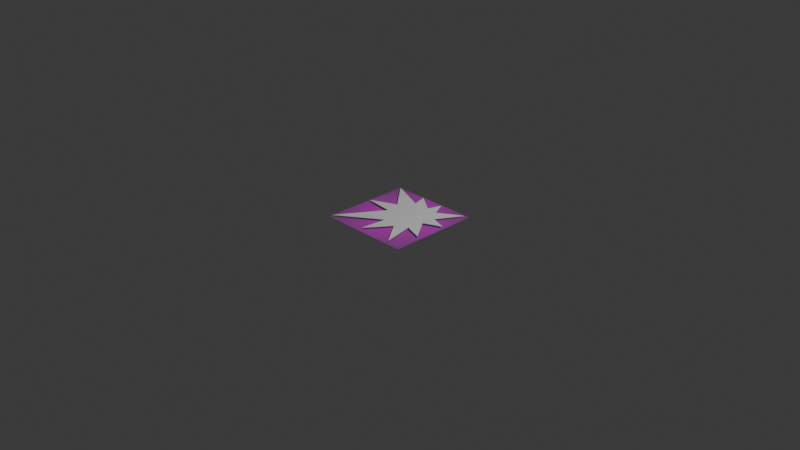 # Source: bam-emoji.blend  (saved by Blender 4.1.24; exported with 4.5.12 LTS)
import bpy
from mathutils import Matrix  # noqa: F401  (used for matrix-valued properties, if any)

bpy.ops.wm.read_factory_settings(use_empty=True)
scene = bpy.context.scene
scene.name = 'Scene'

# ---- collections
col_collection = bpy.data.collections.new('Collection'); scene.collection.children.link(col_collection)

# ---- images (referenced by path relative to the original .blend; pixels are not part of the script)
import os
ASSET_DIR = os.environ.get("B2B_ASSET_DIR", "")  # directory of the original .blend (textures are referenced by path, not embedded)
HERE = os.path.dirname(os.path.abspath(__file__))  # packed textures are extracted next to this script under _unpacked/

def load_image(name, relpath, width, height, colorspace="sRGB"):
    """Load a texture the original file referenced (path relative to the .blend, or extracted next to this script)."""
    p = next((c for c in (os.path.join(HERE, relpath), os.path.join(ASSET_DIR, relpath)) if relpath and os.path.exists(c)), "")
    if p:
        img = bpy.data.images.load(p, check_existing=True)
        img.name = name
    else:  # same state as the original file: an image datablock whose file is absent (Cycles renders it pink)
        img = bpy.data.images.new(name, width, height)
        img.source = "FILE"
        img.filepath = "//" + (relpath or name)
    img.colorspace_settings.name = colorspace
    return img
img_collision_emoji_png = load_image('collision-emoji.png', 'collision-emoji.png', 1024, 1024, 'sRGB')

# ---- materials (node trees are filled in below, after node groups)
mat_collision_emoji = bpy.data.materials.new('collision-emoji')
mat_collision_emoji.surface_render_method = 'BLENDED'
mat_collision_emoji.blend_method = 'BLEND'

# ---- material node trees
mat_collision_emoji.use_nodes = True; mat_collision_emoji.node_tree.nodes.clear()
_N = mat_collision_emoji.node_tree.nodes; _L = mat_collision_emoji.node_tree.links
n0 = _N.new('ShaderNodeOutputMaterial'); n0.name = 'Material Output'; n0.location = (300, 300)
n1 = _N.new('ShaderNodeTexImage'); n1.name = 'Image Texture'; n1.location = (-200, 300)
n1.image = img_collision_emoji_png
n1.extension = 'CLIP'
n2 = _N.new('ShaderNodeBsdfPrincipled'); n2.name = 'Principled BSDF'; n2.location = (0, 300)
_L.new(n1.outputs[0], n2.inputs[0])
_L.new(n1.outputs[1], n2.inputs[4])
_L.new(n2.outputs[0], n0.inputs[0])
n0.is_active_output = True

# ---- world
world_world = bpy.data.worlds.new('World'); scene.world = world_world
world_world.use_nodes = True; world_world.node_tree.nodes.clear()
_N = world_world.node_tree.nodes; _L = world_world.node_tree.links
n0 = _N.new('ShaderNodeOutputWorld'); n0.name = 'World Output'; n0.location = (300, 300)
n1 = _N.new('ShaderNodeBackground'); n1.name = 'Background'; n1.location = (10, 300)
n1.inputs[0].default_value = (0.05088, 0.05088, 0.05088, 1.0)
_L.new(n1.outputs[0], n0.inputs[0])
n0.is_active_output = True
world_world.color = (0.05088, 0.05088, 0.05088)
world_world.use_sun_shadow = False
world_world.sun_shadow_jitter_overblur = 0.0

# ---- cameras
cam_camera = bpy.data.cameras.new('Camera')
cam_camera.clip_end = 100.0
cam_camera.ortho_scale = 7.314

# ---- lights
light_light = bpy.data.lights.new('Light', 'POINT')
light_light.transmission_factor = 0.0
light_light.energy = 1000.0
light_light.shadow_soft_size = 0.1
light_light.shadow_maximum_resolution = 0.006
light_light.use_absolute_resolution = True

# ---- meshes
me_collision_emoji = bpy.data.meshes.new('collision-emoji')
me_collision_emoji.from_pydata([(-0.5, -0.5, 0.0), (0.5, -0.5, 0.0), (-0.5, 0.5, 0.0), (0.5, 0.5, 0.0)], [], [(0, 1, 3, 2)])
_uv = me_collision_emoji.uv_layers.new(name='UVMap')
_uv.uv.foreach_set('vector', [0.0, 0.0, 1.0, 0.0, 1.0, 1.0, 0.0, 1.0])
me_collision_emoji.materials.append(mat_collision_emoji)
me_collision_emoji.update()
me_plane_001 = bpy.data.meshes.new('Plane.001')
me_plane_001.from_pydata([(-3.179, -3.584, 0.0), (-1.367, -0.7084, 0.0), (-3.211, -0.5344, 0.0), (-0.8801, 1.145, 0.0), (-1.549, 0.2354, 0.0), (-3.1, 1.985, 0.05776), (0.138, 1.193, 0.0), (-1.144, 2.073, 0.0), (0.8749, 1.127, 0.0), (0.4077, 2.074, 0.0), (1.42, 0.4578, 0.0), (2.336, 2.077, 0.0), (1.326, -0.4232, 0.0), (2.481, 0.1045, 0.0), (1.181, -1.444, 0.0), (2.371, -1.845, 0.0), (1.181, -1.444, 0.0), (0.4253, -1.887, 0.0), (1.596, -3.412, 0.0), (-0.5346, -1.727, 0.0), (-0.6645, -3.42, 0.0), (-3.211, -0.5344, 0.03652), (-1.367, -0.7084, 0.03652), (-3.179, -3.584, 0.03652), (-1.549, 0.2354, 0.03652), (-3.1, 1.985, 0.09428), (-0.8801, 1.145, 0.03652), (0.138, 1.193, 0.03652), (-1.144, 2.073, 0.03652), (0.8749, 1.127, 0.03652), (0.4077, 2.074, 0.03652), (1.42, 0.4578, 0.03652), (2.336, 2.077, 0.03652), (1.326, -0.4232, 0.03652), (2.481, 0.1045, 0.03652), (1.181, -1.444, 0.03652), (2.371, -1.845, 0.03652), (1.181, -1.444, 0.03652), (0.4253, -1.887, 0.03652), (1.596, -3.412, 0.03652), (-0.5346, -1.727, 0.03652), (-0.6645, -3.42, 0.03652)], [], [(2, 4, 5, 3, 7, 6, 9, 8, 11, 10, 13, 12, 15, 14, 16, 18, 17, 20, 19, 0, 1), (21, 22, 23, 40, 41, 38, 39, 37, 35, 36, 33, 34, 31, 32, 29, 30, 27, 28, 26, 25, 24), (5, 25, 26, 3), (17, 38, 41, 20), (10, 31, 34, 13), (7, 28, 27, 6), (19, 40, 23, 0), (15, 36, 35, 14), (3, 26, 28, 7), (12, 33, 36, 15), (9, 30, 29, 8), (1, 22, 21, 2), (14, 35, 37, 16), (6, 27, 30, 9), (0, 23, 22, 1), (18, 39, 38, 17), (11, 32, 31, 10), (2, 21, 24, 4), (16, 37, 39, 18), (8, 29, 32, 11), (4, 24, 25, 5), (20, 41, 40, 19), (13, 34, 33, 12)])
_uv = me_plane_001.uv_layers.new(name='UVMap')
_uv.uv.foreach_set('vector', [0.0, 0.0, 0.0, 0.0, 0.0, 0.0, 0.0, 0.0, 0.0, 0.0, 0.0, 0.0, 0.0, 0.0, 0.0, 0.0, 0.0, 0.0, 0.0, 0.0, 0.0, 0.0, 0.0, 0.0, 0.0, 0.0, 0.0, 0.0, 0.0, 0.0, 0.0, 0.0, 0.0, 0.0, 0.0, 0.0, 0.0, 0.0, 0.0, 0.0, 0.0, 0.0, 0.0, 0.0, 0.0, 0.0, 0.0, 0.0, 0.0, 0.0, 0.0, 0.0, 0.0, 0.0, 0.0, 0.0, 0.0, 0.0, 0.0, 0.0, 0.0, 0.0, 0.0, 0.0, 0.0, 0.0, 0.0, 0.0, 0.0, 0.0, 0.0, 0.0, 0.0, 0.0, 0.0, 0.0, 0.0, 0.0, 0.0, 0.0, 0.0, 0.0, 0.0, 0.0, 0.0, 0.0, 0.0, 0.0, 0.0, 0.0, 0.0, 0.0, 0.0, 0.0, 0.0, 0.0, 0.0, 0.0, 0.0, 0.0, 0.0, 0.0, 0.0, 0.0, 0.0, 0.0, 0.0, 0.0, 0.0, 0.0, 0.0, 0.0, 0.0, 0.0, 0.0, 0.0, 0.0, 0.0, 0.0, 0.0, 0.0, 0.0, 0.0, 0.0, 0.0, 0.0, 0.0, 0.0, 0.0, 0.0, 0.0, 0.0, 0.0, 0.0, 0.0, 0.0, 0.0, 0.0, 0.0, 0.0, 0.0, 0.0, 0.0, 0.0, 0.0, 0.0, 0.0, 0.0, 0.0, 0.0, 0.0, 0.0, 0.0, 0.0, 0.0, 0.0, 0.0, 0.0, 0.0, 0.0, 0.0, 0.0, 0.0, 0.0, 0.0, 0.0, 0.0, 0.0, 0.0, 0.0, 0.0, 0.0, 0.0, 0.0, 0.0, 0.0, 0.0, 0.0, 0.0, 0.0, 0.0, 0.0, 0.0, 0.0, 0.0, 0.0, 0.0, 0.0, 0.0, 0.0, 0.0, 0.0, 0.0, 0.0, 0.0, 0.0, 0.0, 0.0, 0.0, 0.0, 0.0, 0.0, 0.0, 0.0, 0.0, 0.0, 0.0, 0.0, 0.0, 0.0, 0.0, 0.0, 0.0, 0.0, 0.0, 0.0, 0.0, 0.0, 0.0, 0.0, 0.0, 0.0, 0.0, 0.0, 0.0, 0.0, 0.0, 0.0, 0.0, 0.0, 0.0, 0.0, 0.0, 0.0, 0.0, 0.0, 0.0, 0.0, 0.0, 0.0, 0.0, 0.0, 0.0, 0.0, 0.0, 0.0, 0.0, 0.0, 0.0, 0.0, 0.0, 0.0])
me_plane_001.update()
me_plane_002 = bpy.data.meshes.new('Plane.002')
me_plane_002.from_pydata([(-3.179, -3.584, 0.0), (-1.367, -0.7084, 0.0), (-3.211, -0.5344, 0.0), (-0.8801, 1.145, 0.0), (-1.549, 0.2354, 0.0), (-3.1, 1.985, 0.05776), (0.138, 1.193, 0.0), (-1.144, 2.073, 0.0), (0.8749, 1.127, 0.0), (0.4077, 2.074, 0.0), (1.42, 0.4578, 0.0), (2.336, 2.077, 0.0), (1.326, -0.4232, 0.0), (2.481, 0.1045, 0.0), (1.181, -1.444, 0.0), (2.371, -1.845, 0.0), (1.181, -1.444, 0.0), (0.4253, -1.887, 0.0), (1.596, -3.412, 0.0), (-0.5346, -1.727, 0.0), (-0.6645, -3.42, 0.0)], [], [(2, 4, 5, 3, 7, 6, 9, 8, 11, 10, 13, 12, 15, 14, 16, 18, 17, 20, 19, 0, 1)])
_uv = me_plane_002.uv_layers.new(name='UVMap')
_uv.uv.foreach_set('vector', [0.0, 0.0, 0.0, 0.0, 0.0, 0.0, 0.0, 0.0, 0.0, 0.0, 0.0, 0.0, 0.0, 0.0, 0.0, 0.0, 0.0, 0.0, 0.0, 0.0, 0.0, 0.0, 0.0, 0.0, 0.0, 0.0, 0.0, 0.0, 0.0, 0.0, 0.0, 0.0, 0.0, 0.0, 0.0, 0.0, 0.0, 0.0, 0.0, 0.0, 0.0, 0.0])
me_plane_002.update()

# ---- objects
ob_light = bpy.data.objects.new('Light', light_light)
ob_camera = bpy.data.objects.new('Camera', cam_camera)
ob_collision_emoji = bpy.data.objects.new('collision-emoji', me_collision_emoji)
ob_plane = bpy.data.objects.new('Plane', me_plane_001)
ob_plane_001 = bpy.data.objects.new('Plane.001', me_plane_002)

# ---- transforms, parenting, visibility, modifiers, constraints
ob_light.location = (4.076, 1.005, 5.904)
ob_light.rotation_euler = (0.6503, 0.05522, 1.866)
ob_light.lock_rotations_4d = False
ob_light.empty_display_type = 'ARROWS'
ob_light.color = (0.0, 0.0, 0.0, 0.0)
ob_light.lineart.crease_threshold = 0.0
ob_camera.location = (7.359, -6.926, 4.958)
ob_camera.rotation_euler = (1.109, 0.0, 0.8149)
ob_camera.lock_rotations_4d = False
ob_camera.empty_display_type = 'ARROWS'
ob_camera.color = (0.0, 0.0, 0.0, 0.0)
ob_camera.display_type = 'WIRE'
ob_camera.lineart.crease_threshold = 0.0
ob_collision_emoji.location = (0.0, 0.0, 0.02042)
ob_collision_emoji.rotation_euler = (0.0009534, 4.079e-05, 1.584)
ob_plane.location = (0.06833, 0.1142, 0.03603)
ob_plane.scale = (0.1685, 0.1685, 0.1685)
ob_plane_001.location = (0.06833, 0.1142, 0.03603)
ob_plane_001.scale = (0.1685, 0.1685, 0.1685)

# ---- collection membership
col_collection.objects.link(ob_light)
col_collection.objects.link(ob_camera)
col_collection.objects.link(ob_collision_emoji)
col_collection.objects.link(ob_plane)
col_collection.objects.link(ob_plane_001)

# ---- scene / render settings (as saved in the file)
scene.camera = ob_camera
scene.frame_start = 1; scene.frame_end = 250; scene.frame_set(1)
scene.render.engine = 'BLENDER_EEVEE_NEXT'
scene.cycles.sampling_pattern = 'TABULATED_SOBOL'
scene.eevee.ray_tracing_options.trace_max_roughness = 0.0
bpy.context.view_layer.update()
